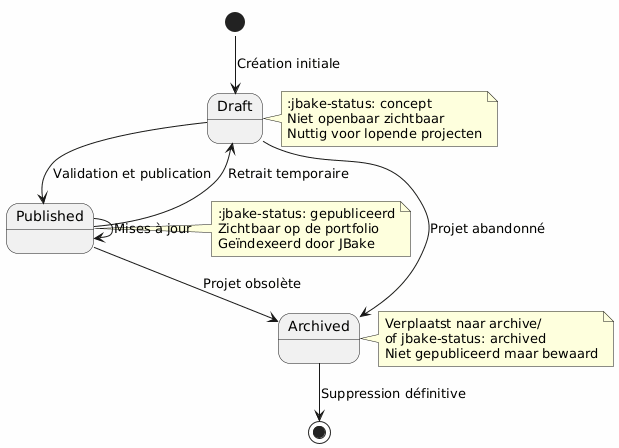

The diagram above was rendered by PlantUML. Its source (embedded in the PNG):
@startuml
skinparam backgroundColor #FEFEFE

[*] --> Draft : Création initiale
Draft --> Published : Validation et publication
Published --> Draft : Retrait temporaire
Draft --> Archived : Projet abandonné
Published --> Archived : Projet obsolète
Archived --> [*] : Suppression définitive
Published --> Published : Mises à jour

note right of Draft
:jbake-status: concept
Niet openbaar zichtbaar
Nuttig voor lopende projecten
end note

note right of Published
:jbake-status: gepubliceerd
Zichtbaar op de portfolio
Geïndexeerd door JBake
end note

note right of Archived
Verplaatst naar archive/
of jbake-status: archived
Niet gepubliceerd maar bewaard
end note
@enduml